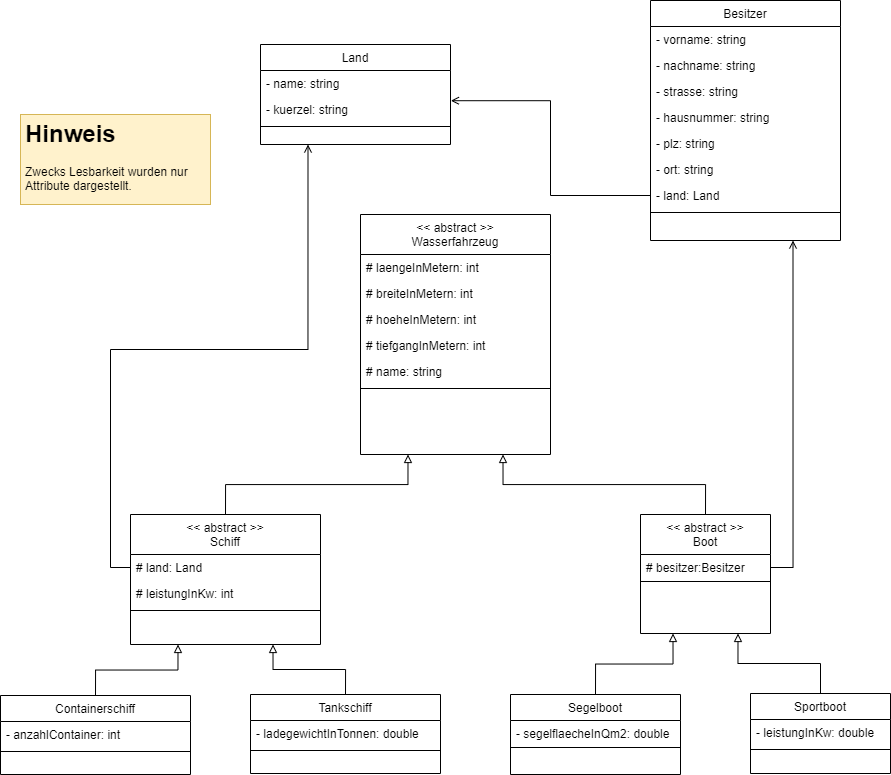

The diagram above was exported from draw.io. Its source (the exported page's mxGraphModel, read from the mxfile embedded in the PNG):
<mxGraphModel dx="1160" dy="943" grid="1" gridSize="10" guides="1" tooltips="1" connect="1" arrows="1" fold="1" page="1" pageScale="1" pageWidth="1169" pageHeight="827" background="#FFFFFF" math="0" shadow="0">
  <root>
    <mxCell id="WIyWlLk6GJQsqaUBKTNV-0" />
    <mxCell id="WIyWlLk6GJQsqaUBKTNV-1" parent="WIyWlLk6GJQsqaUBKTNV-0" />
    <mxCell id="ukn-OB5j_8bon-US_7Lc-0" value="Tankschiff" style="swimlane;fontStyle=0;align=center;verticalAlign=top;childLayout=stackLayout;horizontal=1;startSize=26;horizontalStack=0;resizeParent=1;resizeLast=0;collapsible=1;marginBottom=0;shadow=0;strokeWidth=1;" parent="WIyWlLk6GJQsqaUBKTNV-1" vertex="1">
      <mxGeometry x="380" y="760" width="190" height="79" as="geometry">
        <mxRectangle x="550" y="140" width="160" height="26" as="alternateBounds" />
      </mxGeometry>
    </mxCell>
    <mxCell id="ukn-OB5j_8bon-US_7Lc-10" value="- ladegewichtInTonnen: double" style="text;align=left;verticalAlign=top;spacingLeft=4;spacingRight=4;overflow=hidden;rotatable=0;points=[[0,0.5],[1,0.5]];portConstraint=eastwest;shadow=0;html=0;" parent="ukn-OB5j_8bon-US_7Lc-0" vertex="1">
      <mxGeometry y="26" width="190" height="26" as="geometry" />
    </mxCell>
    <mxCell id="ukn-OB5j_8bon-US_7Lc-6" value="" style="line;html=1;strokeWidth=1;align=left;verticalAlign=middle;spacingTop=-1;spacingLeft=3;spacingRight=3;rotatable=0;labelPosition=right;points=[];portConstraint=eastwest;" parent="ukn-OB5j_8bon-US_7Lc-0" vertex="1">
      <mxGeometry y="52" width="190" height="8" as="geometry" />
    </mxCell>
    <mxCell id="ukn-OB5j_8bon-US_7Lc-73" style="edgeStyle=orthogonalEdgeStyle;orthogonalLoop=1;jettySize=auto;html=1;exitX=0;exitY=0.5;exitDx=0;exitDy=0;endArrow=open;endFill=0;rounded=0;entryX=0.25;entryY=1;entryDx=0;entryDy=0;" parent="WIyWlLk6GJQsqaUBKTNV-1" source="Xi5HLEUsk_7FMj_Wrclb-2" target="ukn-OB5j_8bon-US_7Lc-52" edge="1">
      <mxGeometry relative="1" as="geometry">
        <mxPoint x="450" y="270" as="targetPoint" />
      </mxGeometry>
    </mxCell>
    <mxCell id="ukn-OB5j_8bon-US_7Lc-22" value="Containerschiff" style="swimlane;fontStyle=0;align=center;verticalAlign=top;childLayout=stackLayout;horizontal=1;startSize=26;horizontalStack=0;resizeParent=1;resizeLast=0;collapsible=1;marginBottom=0;shadow=0;strokeWidth=1;" parent="WIyWlLk6GJQsqaUBKTNV-1" vertex="1">
      <mxGeometry x="130" y="761" width="190" height="79" as="geometry">
        <mxRectangle x="550" y="140" width="160" height="26" as="alternateBounds" />
      </mxGeometry>
    </mxCell>
    <mxCell id="ukn-OB5j_8bon-US_7Lc-29" value="- anzahlContainer: int" style="text;align=left;verticalAlign=top;spacingLeft=4;spacingRight=4;overflow=hidden;rotatable=0;points=[[0,0.5],[1,0.5]];portConstraint=eastwest;shadow=0;html=0;" parent="ukn-OB5j_8bon-US_7Lc-22" vertex="1">
      <mxGeometry y="26" width="190" height="26" as="geometry" />
    </mxCell>
    <mxCell id="ukn-OB5j_8bon-US_7Lc-31" value="" style="line;html=1;strokeWidth=1;align=left;verticalAlign=middle;spacingTop=-1;spacingLeft=3;spacingRight=3;rotatable=0;labelPosition=right;points=[];portConstraint=eastwest;" parent="ukn-OB5j_8bon-US_7Lc-22" vertex="1">
      <mxGeometry y="52" width="190" height="8" as="geometry" />
    </mxCell>
    <mxCell id="ukn-OB5j_8bon-US_7Lc-78" style="edgeStyle=orthogonalEdgeStyle;orthogonalLoop=1;jettySize=auto;html=1;exitX=1;exitY=0.5;exitDx=0;exitDy=0;entryX=0.75;entryY=1;entryDx=0;entryDy=0;endArrow=open;endFill=0;rounded=0;" parent="WIyWlLk6GJQsqaUBKTNV-1" source="ukn-OB5j_8bon-US_7Lc-34" target="ukn-OB5j_8bon-US_7Lc-62" edge="1">
      <mxGeometry relative="1" as="geometry" />
    </mxCell>
    <mxCell id="ukn-OB5j_8bon-US_7Lc-32" value="&lt;&lt; abstract &gt;&gt;&#10;Boot" style="swimlane;fontStyle=0;align=center;verticalAlign=top;childLayout=stackLayout;horizontal=1;startSize=40;horizontalStack=0;resizeParent=1;resizeLast=0;collapsible=1;marginBottom=0;shadow=0;strokeWidth=1;" parent="WIyWlLk6GJQsqaUBKTNV-1" vertex="1">
      <mxGeometry x="770" y="580" width="130" height="119" as="geometry">
        <mxRectangle x="550" y="140" width="160" height="26" as="alternateBounds" />
      </mxGeometry>
    </mxCell>
    <mxCell id="ukn-OB5j_8bon-US_7Lc-34" value="# besitzer:Besitzer" style="text;align=left;verticalAlign=top;spacingLeft=4;spacingRight=4;overflow=hidden;rotatable=0;points=[[0,0.5],[1,0.5]];portConstraint=eastwest;shadow=0;html=0;" parent="ukn-OB5j_8bon-US_7Lc-32" vertex="1">
      <mxGeometry y="40" width="130" height="26" as="geometry" />
    </mxCell>
    <mxCell id="ukn-OB5j_8bon-US_7Lc-41" value="" style="line;html=1;strokeWidth=1;align=left;verticalAlign=middle;spacingTop=-1;spacingLeft=3;spacingRight=3;rotatable=0;labelPosition=right;points=[];portConstraint=eastwest;" parent="ukn-OB5j_8bon-US_7Lc-32" vertex="1">
      <mxGeometry y="66" width="130" height="2" as="geometry" />
    </mxCell>
    <mxCell id="ukn-OB5j_8bon-US_7Lc-42" value="Sportboot" style="swimlane;fontStyle=0;align=center;verticalAlign=top;childLayout=stackLayout;horizontal=1;startSize=26;horizontalStack=0;resizeParent=1;resizeLast=0;collapsible=1;marginBottom=0;shadow=0;strokeWidth=1;" parent="WIyWlLk6GJQsqaUBKTNV-1" vertex="1">
      <mxGeometry x="880" y="759" width="140" height="80" as="geometry">
        <mxRectangle x="550" y="140" width="160" height="26" as="alternateBounds" />
      </mxGeometry>
    </mxCell>
    <mxCell id="ukn-OB5j_8bon-US_7Lc-50" value="- leistungInKw: double" style="text;align=left;verticalAlign=top;spacingLeft=4;spacingRight=4;overflow=hidden;rotatable=0;points=[[0,0.5],[1,0.5]];portConstraint=eastwest;shadow=0;html=0;" parent="ukn-OB5j_8bon-US_7Lc-42" vertex="1">
      <mxGeometry y="26" width="140" height="26" as="geometry" />
    </mxCell>
    <mxCell id="ukn-OB5j_8bon-US_7Lc-51" value="" style="line;html=1;strokeWidth=1;align=left;verticalAlign=middle;spacingTop=-1;spacingLeft=3;spacingRight=3;rotatable=0;labelPosition=right;points=[];portConstraint=eastwest;" parent="ukn-OB5j_8bon-US_7Lc-42" vertex="1">
      <mxGeometry y="52" width="140" height="8" as="geometry" />
    </mxCell>
    <mxCell id="ukn-OB5j_8bon-US_7Lc-52" value="Land" style="swimlane;fontStyle=0;align=center;verticalAlign=top;childLayout=stackLayout;horizontal=1;startSize=26;horizontalStack=0;resizeParent=1;resizeLast=0;collapsible=1;marginBottom=0;shadow=0;strokeWidth=1;" parent="WIyWlLk6GJQsqaUBKTNV-1" vertex="1">
      <mxGeometry x="390" y="110" width="190" height="100" as="geometry">
        <mxRectangle x="550" y="140" width="160" height="26" as="alternateBounds" />
      </mxGeometry>
    </mxCell>
    <mxCell id="ukn-OB5j_8bon-US_7Lc-53" value="- name: string" style="text;align=left;verticalAlign=top;spacingLeft=4;spacingRight=4;overflow=hidden;rotatable=0;points=[[0,0.5],[1,0.5]];portConstraint=eastwest;" parent="ukn-OB5j_8bon-US_7Lc-52" vertex="1">
      <mxGeometry y="26" width="190" height="26" as="geometry" />
    </mxCell>
    <mxCell id="ukn-OB5j_8bon-US_7Lc-54" value="- kuerzel: string" style="text;align=left;verticalAlign=top;spacingLeft=4;spacingRight=4;overflow=hidden;rotatable=0;points=[[0,0.5],[1,0.5]];portConstraint=eastwest;shadow=0;html=0;" parent="ukn-OB5j_8bon-US_7Lc-52" vertex="1">
      <mxGeometry y="52" width="190" height="26" as="geometry" />
    </mxCell>
    <mxCell id="ukn-OB5j_8bon-US_7Lc-61" value="" style="line;html=1;strokeWidth=1;align=left;verticalAlign=middle;spacingTop=-1;spacingLeft=3;spacingRight=3;rotatable=0;labelPosition=right;points=[];portConstraint=eastwest;" parent="ukn-OB5j_8bon-US_7Lc-52" vertex="1">
      <mxGeometry y="78" width="190" height="8" as="geometry" />
    </mxCell>
    <mxCell id="ukn-OB5j_8bon-US_7Lc-62" value="Besitzer" style="swimlane;fontStyle=0;align=center;verticalAlign=top;childLayout=stackLayout;horizontal=1;startSize=26;horizontalStack=0;resizeParent=1;resizeLast=0;collapsible=1;marginBottom=0;shadow=0;strokeWidth=1;" parent="WIyWlLk6GJQsqaUBKTNV-1" vertex="1">
      <mxGeometry x="780" y="66" width="190" height="240" as="geometry">
        <mxRectangle x="550" y="140" width="160" height="26" as="alternateBounds" />
      </mxGeometry>
    </mxCell>
    <mxCell id="ukn-OB5j_8bon-US_7Lc-63" value="- vorname: string" style="text;align=left;verticalAlign=top;spacingLeft=4;spacingRight=4;overflow=hidden;rotatable=0;points=[[0,0.5],[1,0.5]];portConstraint=eastwest;" parent="ukn-OB5j_8bon-US_7Lc-62" vertex="1">
      <mxGeometry y="26" width="190" height="26" as="geometry" />
    </mxCell>
    <mxCell id="ukn-OB5j_8bon-US_7Lc-64" value="- nachname: string" style="text;align=left;verticalAlign=top;spacingLeft=4;spacingRight=4;overflow=hidden;rotatable=0;points=[[0,0.5],[1,0.5]];portConstraint=eastwest;shadow=0;html=0;" parent="ukn-OB5j_8bon-US_7Lc-62" vertex="1">
      <mxGeometry y="52" width="190" height="26" as="geometry" />
    </mxCell>
    <mxCell id="ukn-OB5j_8bon-US_7Lc-65" value="- strasse: string" style="text;align=left;verticalAlign=top;spacingLeft=4;spacingRight=4;overflow=hidden;rotatable=0;points=[[0,0.5],[1,0.5]];portConstraint=eastwest;shadow=0;html=0;" parent="ukn-OB5j_8bon-US_7Lc-62" vertex="1">
      <mxGeometry y="78" width="190" height="26" as="geometry" />
    </mxCell>
    <mxCell id="ukn-OB5j_8bon-US_7Lc-66" value="- hausnummer: string" style="text;align=left;verticalAlign=top;spacingLeft=4;spacingRight=4;overflow=hidden;rotatable=0;points=[[0,0.5],[1,0.5]];portConstraint=eastwest;shadow=0;html=0;" parent="ukn-OB5j_8bon-US_7Lc-62" vertex="1">
      <mxGeometry y="104" width="190" height="26" as="geometry" />
    </mxCell>
    <mxCell id="ukn-OB5j_8bon-US_7Lc-67" value="- plz: string" style="text;align=left;verticalAlign=top;spacingLeft=4;spacingRight=4;overflow=hidden;rotatable=0;points=[[0,0.5],[1,0.5]];portConstraint=eastwest;shadow=0;html=0;" parent="ukn-OB5j_8bon-US_7Lc-62" vertex="1">
      <mxGeometry y="130" width="190" height="26" as="geometry" />
    </mxCell>
    <mxCell id="ukn-OB5j_8bon-US_7Lc-68" value="- ort: string" style="text;align=left;verticalAlign=top;spacingLeft=4;spacingRight=4;overflow=hidden;rotatable=0;points=[[0,0.5],[1,0.5]];portConstraint=eastwest;shadow=0;html=0;" parent="ukn-OB5j_8bon-US_7Lc-62" vertex="1">
      <mxGeometry y="156" width="190" height="26" as="geometry" />
    </mxCell>
    <mxCell id="ukn-OB5j_8bon-US_7Lc-69" value="- land: Land" style="text;align=left;verticalAlign=top;spacingLeft=4;spacingRight=4;overflow=hidden;rotatable=0;points=[[0,0.5],[1,0.5]];portConstraint=eastwest;shadow=0;html=0;" parent="ukn-OB5j_8bon-US_7Lc-62" vertex="1">
      <mxGeometry y="182" width="190" height="26" as="geometry" />
    </mxCell>
    <mxCell id="ukn-OB5j_8bon-US_7Lc-71" value="" style="line;html=1;strokeWidth=1;align=left;verticalAlign=middle;spacingTop=-1;spacingLeft=3;spacingRight=3;rotatable=0;labelPosition=right;points=[];portConstraint=eastwest;" parent="ukn-OB5j_8bon-US_7Lc-62" vertex="1">
      <mxGeometry y="208" width="190" height="8" as="geometry" />
    </mxCell>
    <mxCell id="ukn-OB5j_8bon-US_7Lc-75" style="edgeStyle=orthogonalEdgeStyle;orthogonalLoop=1;jettySize=auto;html=1;exitX=0;exitY=0.5;exitDx=0;exitDy=0;entryX=1.002;entryY=0.162;entryDx=0;entryDy=0;entryPerimeter=0;endArrow=open;endFill=0;rounded=0;" parent="WIyWlLk6GJQsqaUBKTNV-1" source="ukn-OB5j_8bon-US_7Lc-69" target="ukn-OB5j_8bon-US_7Lc-54" edge="1">
      <mxGeometry relative="1" as="geometry" />
    </mxCell>
    <mxCell id="ukn-OB5j_8bon-US_7Lc-87" value="&lt;h1&gt;Hinweis&lt;/h1&gt;&lt;p&gt;Zwecks Lesbarkeit wurden nur Attribute dargestellt.&amp;nbsp;&lt;/p&gt;&lt;p&gt;Jede Klasse enthält Konstruktoren und u jedem Attribut existieren Eigenschaften {get;set;}.&lt;br&gt;&lt;/p&gt;" style="text;html=1;strokeColor=#d6b656;fillColor=#fff2cc;spacing=5;spacingTop=-20;whiteSpace=wrap;overflow=hidden;rounded=0;fillStyle=auto;" parent="WIyWlLk6GJQsqaUBKTNV-1" vertex="1">
      <mxGeometry x="150" y="180" width="190" height="90" as="geometry" />
    </mxCell>
    <mxCell id="Xi5HLEUsk_7FMj_Wrclb-0" value="&lt;&lt; abstract &gt;&gt;&#10;Schiff" style="swimlane;fontStyle=0;align=center;verticalAlign=top;childLayout=stackLayout;horizontal=1;startSize=40;horizontalStack=0;resizeParent=1;resizeLast=0;collapsible=1;marginBottom=0;shadow=0;strokeWidth=1;" parent="WIyWlLk6GJQsqaUBKTNV-1" vertex="1">
      <mxGeometry x="260" y="580" width="190" height="130" as="geometry">
        <mxRectangle x="550" y="140" width="160" height="26" as="alternateBounds" />
      </mxGeometry>
    </mxCell>
    <mxCell id="Xi5HLEUsk_7FMj_Wrclb-2" value="# land: Land" style="text;align=left;verticalAlign=top;spacingLeft=4;spacingRight=4;overflow=hidden;rotatable=0;points=[[0,0.5],[1,0.5]];portConstraint=eastwest;shadow=0;html=0;" parent="Xi5HLEUsk_7FMj_Wrclb-0" vertex="1">
      <mxGeometry y="40" width="190" height="26" as="geometry" />
    </mxCell>
    <mxCell id="2i3soMa_G42N75PmDBo8-0" value="# leistungInKw: int" style="text;align=left;verticalAlign=top;spacingLeft=4;spacingRight=4;overflow=hidden;rotatable=0;points=[[0,0.5],[1,0.5]];portConstraint=eastwest;shadow=0;html=0;" parent="Xi5HLEUsk_7FMj_Wrclb-0" vertex="1">
      <mxGeometry y="66" width="190" height="26" as="geometry" />
    </mxCell>
    <mxCell id="Xi5HLEUsk_7FMj_Wrclb-9" value="" style="line;html=1;strokeWidth=1;align=left;verticalAlign=middle;spacingTop=-1;spacingLeft=3;spacingRight=3;rotatable=0;labelPosition=right;points=[];portConstraint=eastwest;" parent="Xi5HLEUsk_7FMj_Wrclb-0" vertex="1">
      <mxGeometry y="92" width="190" height="8" as="geometry" />
    </mxCell>
    <mxCell id="Xi5HLEUsk_7FMj_Wrclb-10" value="&lt;&lt; abstract &gt;&gt;&#10;Wasserfahrzeug" style="swimlane;fontStyle=0;align=center;verticalAlign=top;childLayout=stackLayout;horizontal=1;startSize=40;horizontalStack=0;resizeParent=1;resizeLast=0;collapsible=1;marginBottom=0;shadow=0;strokeWidth=1;" parent="WIyWlLk6GJQsqaUBKTNV-1" vertex="1">
      <mxGeometry x="490" y="280" width="190" height="240" as="geometry">
        <mxRectangle x="550" y="140" width="160" height="26" as="alternateBounds" />
      </mxGeometry>
    </mxCell>
    <mxCell id="Xi5HLEUsk_7FMj_Wrclb-13" value="# laengeInMetern: int" style="text;align=left;verticalAlign=top;spacingLeft=4;spacingRight=4;overflow=hidden;rotatable=0;points=[[0,0.5],[1,0.5]];portConstraint=eastwest;shadow=0;html=0;" parent="Xi5HLEUsk_7FMj_Wrclb-10" vertex="1">
      <mxGeometry y="40" width="190" height="26" as="geometry" />
    </mxCell>
    <mxCell id="Xi5HLEUsk_7FMj_Wrclb-14" value="# breiteInMetern: int" style="text;align=left;verticalAlign=top;spacingLeft=4;spacingRight=4;overflow=hidden;rotatable=0;points=[[0,0.5],[1,0.5]];portConstraint=eastwest;shadow=0;html=0;" parent="Xi5HLEUsk_7FMj_Wrclb-10" vertex="1">
      <mxGeometry y="66" width="190" height="26" as="geometry" />
    </mxCell>
    <mxCell id="Xi5HLEUsk_7FMj_Wrclb-15" value="# hoeheInMetern: int" style="text;align=left;verticalAlign=top;spacingLeft=4;spacingRight=4;overflow=hidden;rotatable=0;points=[[0,0.5],[1,0.5]];portConstraint=eastwest;shadow=0;html=0;" parent="Xi5HLEUsk_7FMj_Wrclb-10" vertex="1">
      <mxGeometry y="92" width="190" height="26" as="geometry" />
    </mxCell>
    <mxCell id="Xi5HLEUsk_7FMj_Wrclb-16" value="# tiefgangInMetern: int" style="text;align=left;verticalAlign=top;spacingLeft=4;spacingRight=4;overflow=hidden;rotatable=0;points=[[0,0.5],[1,0.5]];portConstraint=eastwest;shadow=0;html=0;" parent="Xi5HLEUsk_7FMj_Wrclb-10" vertex="1">
      <mxGeometry y="118" width="190" height="26" as="geometry" />
    </mxCell>
    <mxCell id="Xi5HLEUsk_7FMj_Wrclb-1" value="# name: string" style="text;align=left;verticalAlign=top;spacingLeft=4;spacingRight=4;overflow=hidden;rotatable=0;points=[[0,0.5],[1,0.5]];portConstraint=eastwest;" parent="Xi5HLEUsk_7FMj_Wrclb-10" vertex="1">
      <mxGeometry y="144" width="190" height="26" as="geometry" />
    </mxCell>
    <mxCell id="Xi5HLEUsk_7FMj_Wrclb-19" value="" style="line;html=1;strokeWidth=1;align=left;verticalAlign=middle;spacingTop=-1;spacingLeft=3;spacingRight=3;rotatable=0;labelPosition=right;points=[];portConstraint=eastwest;" parent="Xi5HLEUsk_7FMj_Wrclb-10" vertex="1">
      <mxGeometry y="170" width="190" height="8" as="geometry" />
    </mxCell>
    <mxCell id="Xi5HLEUsk_7FMj_Wrclb-21" value="Segelboot" style="swimlane;fontStyle=0;align=center;verticalAlign=top;childLayout=stackLayout;horizontal=1;startSize=26;horizontalStack=0;resizeParent=1;resizeLast=0;collapsible=1;marginBottom=0;shadow=0;strokeWidth=1;" parent="WIyWlLk6GJQsqaUBKTNV-1" vertex="1">
      <mxGeometry x="640" y="760" width="170" height="80" as="geometry">
        <mxRectangle x="550" y="140" width="160" height="26" as="alternateBounds" />
      </mxGeometry>
    </mxCell>
    <mxCell id="Xi5HLEUsk_7FMj_Wrclb-28" value="- segelflaecheInQm2: double" style="text;align=left;verticalAlign=top;spacingLeft=4;spacingRight=4;overflow=hidden;rotatable=0;points=[[0,0.5],[1,0.5]];portConstraint=eastwest;shadow=0;html=0;" parent="Xi5HLEUsk_7FMj_Wrclb-21" vertex="1">
      <mxGeometry y="26" width="170" height="26" as="geometry" />
    </mxCell>
    <mxCell id="Xi5HLEUsk_7FMj_Wrclb-29" value="" style="line;html=1;strokeWidth=1;align=left;verticalAlign=middle;spacingTop=-1;spacingLeft=3;spacingRight=3;rotatable=0;labelPosition=right;points=[];portConstraint=eastwest;" parent="Xi5HLEUsk_7FMj_Wrclb-21" vertex="1">
      <mxGeometry y="52" width="170" height="2" as="geometry" />
    </mxCell>
    <mxCell id="Xi5HLEUsk_7FMj_Wrclb-30" value="" style="endArrow=block;html=1;rounded=0;exitX=0.5;exitY=0;exitDx=0;exitDy=0;entryX=0.75;entryY=1;entryDx=0;entryDy=0;endFill=0;edgeStyle=orthogonalEdgeStyle;" parent="WIyWlLk6GJQsqaUBKTNV-1" source="ukn-OB5j_8bon-US_7Lc-32" target="Xi5HLEUsk_7FMj_Wrclb-10" edge="1">
      <mxGeometry width="50" height="50" relative="1" as="geometry">
        <mxPoint x="550" y="790" as="sourcePoint" />
        <mxPoint x="632.5" y="540" as="targetPoint" />
      </mxGeometry>
    </mxCell>
    <mxCell id="Xi5HLEUsk_7FMj_Wrclb-31" value="" style="endArrow=block;html=1;rounded=0;exitX=0.5;exitY=0;exitDx=0;exitDy=0;entryX=0.25;entryY=1;entryDx=0;entryDy=0;endFill=0;edgeStyle=orthogonalEdgeStyle;" parent="WIyWlLk6GJQsqaUBKTNV-1" source="Xi5HLEUsk_7FMj_Wrclb-0" target="Xi5HLEUsk_7FMj_Wrclb-10" edge="1">
      <mxGeometry width="50" height="50" relative="1" as="geometry">
        <mxPoint x="647.5" y="648.5800000000002" as="sourcePoint" />
        <mxPoint x="537.5" y="540" as="targetPoint" />
      </mxGeometry>
    </mxCell>
    <mxCell id="Xi5HLEUsk_7FMj_Wrclb-32" value="" style="endArrow=block;html=1;rounded=0;exitX=0.5;exitY=0;exitDx=0;exitDy=0;entryX=0.25;entryY=1;entryDx=0;entryDy=0;endFill=0;edgeStyle=orthogonalEdgeStyle;" parent="WIyWlLk6GJQsqaUBKTNV-1" source="ukn-OB5j_8bon-US_7Lc-22" target="Xi5HLEUsk_7FMj_Wrclb-0" edge="1">
      <mxGeometry width="50" height="50" relative="1" as="geometry">
        <mxPoint x="460" y="629" as="sourcePoint" />
        <mxPoint x="547.5" y="600" as="targetPoint" />
      </mxGeometry>
    </mxCell>
    <mxCell id="Xi5HLEUsk_7FMj_Wrclb-33" value="" style="endArrow=block;html=1;rounded=0;exitX=0.5;exitY=0;exitDx=0;exitDy=0;endFill=0;edgeStyle=orthogonalEdgeStyle;entryX=0.75;entryY=1;entryDx=0;entryDy=0;" parent="WIyWlLk6GJQsqaUBKTNV-1" source="ukn-OB5j_8bon-US_7Lc-0" edge="1" target="Xi5HLEUsk_7FMj_Wrclb-0">
      <mxGeometry width="50" height="50" relative="1" as="geometry">
        <mxPoint x="328.72000000000025" y="760" as="sourcePoint" />
        <mxPoint x="381" y="730" as="targetPoint" />
      </mxGeometry>
    </mxCell>
    <mxCell id="Xi5HLEUsk_7FMj_Wrclb-34" value="" style="endArrow=block;html=1;rounded=0;exitX=0.5;exitY=0;exitDx=0;exitDy=0;entryX=0.25;entryY=1;entryDx=0;entryDy=0;endFill=0;edgeStyle=orthogonalEdgeStyle;" parent="WIyWlLk6GJQsqaUBKTNV-1" source="Xi5HLEUsk_7FMj_Wrclb-21" target="ukn-OB5j_8bon-US_7Lc-32" edge="1">
      <mxGeometry width="50" height="50" relative="1" as="geometry">
        <mxPoint x="706.28" y="730" as="sourcePoint" />
        <mxPoint x="659.9999999999998" y="660" as="targetPoint" />
      </mxGeometry>
    </mxCell>
    <mxCell id="Xi5HLEUsk_7FMj_Wrclb-35" value="" style="endArrow=block;html=1;rounded=0;exitX=0.5;exitY=0;exitDx=0;exitDy=0;entryX=0.75;entryY=1;entryDx=0;entryDy=0;endFill=0;edgeStyle=orthogonalEdgeStyle;" parent="WIyWlLk6GJQsqaUBKTNV-1" source="ukn-OB5j_8bon-US_7Lc-42" target="ukn-OB5j_8bon-US_7Lc-32" edge="1">
      <mxGeometry width="50" height="50" relative="1" as="geometry">
        <mxPoint x="1016.28" y="730" as="sourcePoint" />
        <mxPoint x="969.9999999999998" y="660" as="targetPoint" />
      </mxGeometry>
    </mxCell>
  </root>
</mxGraphModel>